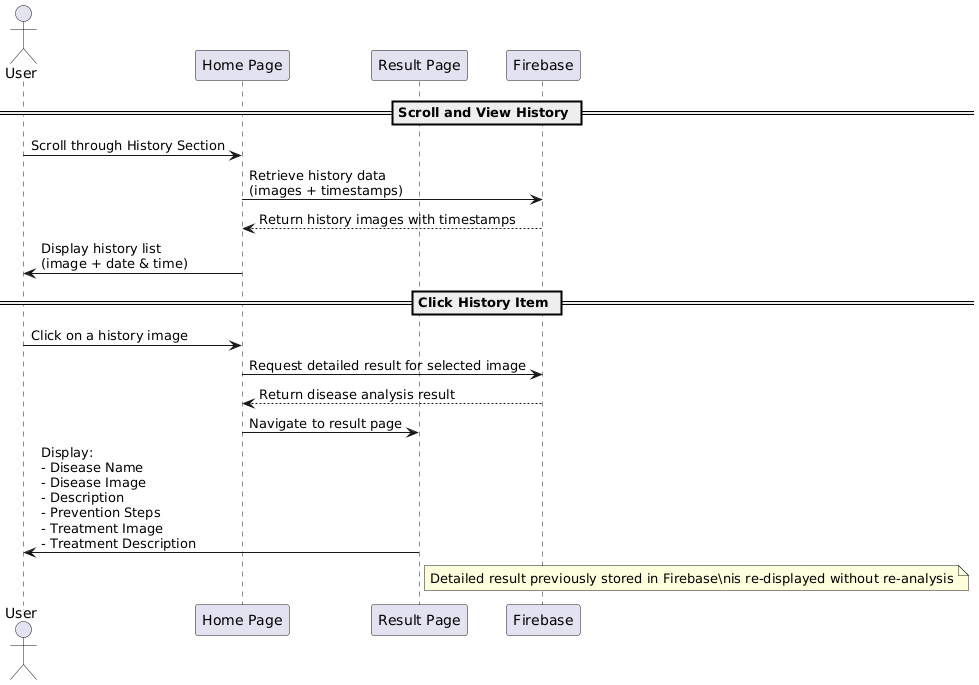

The diagram above was rendered by PlantUML. Its source (embedded in the PNG):
@startuml
actor User
participant "Home Page"
participant "Result Page"
participant Firebase

== Scroll and View History ==
User -> "Home Page" : Scroll through History Section
"Home Page" -> Firebase : Retrieve history data\n(images + timestamps)
Firebase --> "Home Page" : Return history images with timestamps
"Home Page" -> User : Display history list\n(image + date & time)

== Click History Item ==
User -> "Home Page" : Click on a history image
"Home Page" -> Firebase : Request detailed result for selected image
Firebase --> "Home Page" : Return disease analysis result
"Home Page" -> "Result Page" : Navigate to result page
"Result Page" -> User : Display:\n- Disease Name\n- Disease Image\n- Description\n- Prevention Steps\n- Treatment Image\n- Treatment Description

note right of "Result Page"
Detailed result previously stored in Firebase\nis re-displayed without re-analysis
end note
@enduml